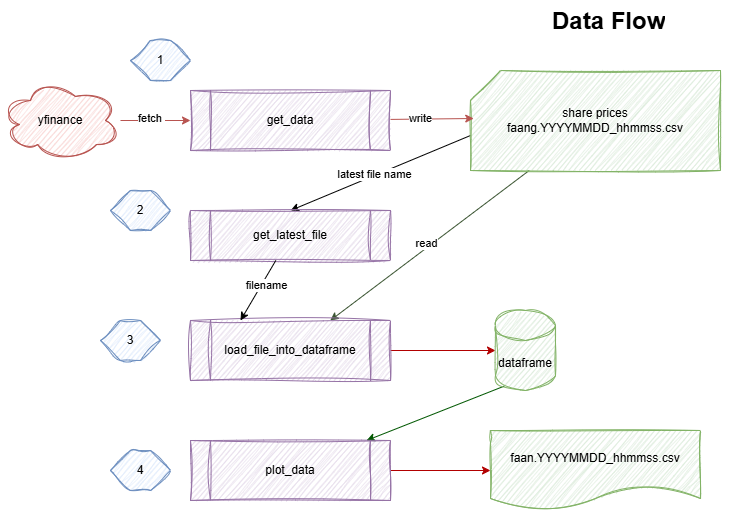

The diagram above was exported from draw.io. Its source (the exported page's mxGraphModel, read from the mxfile embedded in the PNG):
<mxGraphModel dx="787" dy="586" grid="1" gridSize="10" guides="1" tooltips="1" connect="1" arrows="1" fold="1" page="1" pageScale="1" pageWidth="850" pageHeight="1100" math="0" shadow="0">
  <root>
    <mxCell id="0" />
    <mxCell id="1" parent="0" />
    <mxCell id="2" value="&lt;h1 style=&quot;margin-top: 0px;&quot;&gt;Data Flow&lt;/h1&gt;&lt;p&gt;&lt;br&gt;&lt;/p&gt;" style="text;html=1;whiteSpace=wrap;overflow=hidden;rounded=0;sketch=1;curveFitting=1;jiggle=2;" parent="1" vertex="1">
      <mxGeometry x="640" y="10" width="180" height="120" as="geometry" />
    </mxCell>
    <mxCell id="3" value="get_data" style="shape=process;whiteSpace=wrap;html=1;backgroundOutline=1;fillColor=#e1d5e7;strokeColor=#9673a6;sketch=1;curveFitting=1;jiggle=2;" parent="1" vertex="1">
      <mxGeometry x="280" y="100" width="200" height="60" as="geometry" />
    </mxCell>
    <mxCell id="5" style="edgeStyle=none;html=1;entryX=0;entryY=0.5;entryDx=0;entryDy=0;fillColor=#f8cecc;strokeColor=#b85450;" parent="1" source="4" target="3" edge="1">
      <mxGeometry relative="1" as="geometry" />
    </mxCell>
    <mxCell id="6" value="fetch&amp;nbsp;" style="edgeLabel;html=1;align=center;verticalAlign=middle;resizable=0;points=[];" parent="5" vertex="1" connectable="0">
      <mxGeometry x="-0.15" y="3" relative="1" as="geometry">
        <mxPoint as="offset" />
      </mxGeometry>
    </mxCell>
    <mxCell id="4" value="yfinance" style="ellipse;shape=cloud;whiteSpace=wrap;html=1;fillColor=#f8cecc;strokeColor=#b85450;sketch=1;curveFitting=1;jiggle=2;" parent="1" vertex="1">
      <mxGeometry x="90" y="90" width="120" height="80" as="geometry" />
    </mxCell>
    <mxCell id="7" value="1" style="shape=hexagon;perimeter=hexagonPerimeter2;whiteSpace=wrap;html=1;fixedSize=1;fillColor=#dae8fc;strokeColor=#6c8ebf;sketch=1;curveFitting=1;jiggle=2;" parent="1" vertex="1">
      <mxGeometry x="220" y="50" width="60" height="40" as="geometry" />
    </mxCell>
    <mxCell id="13" style="edgeStyle=none;html=1;exitX=0;exitY=0;exitDx=0;exitDy=65;exitPerimeter=0;entryX=0.5;entryY=0;entryDx=0;entryDy=0;" parent="1" source="8" target="11" edge="1">
      <mxGeometry relative="1" as="geometry" />
    </mxCell>
    <mxCell id="14" value="latest file name" style="edgeLabel;html=1;align=center;verticalAlign=middle;resizable=0;points=[];" parent="13" vertex="1" connectable="0">
      <mxGeometry x="0.0691" y="-2" relative="1" as="geometry">
        <mxPoint as="offset" />
      </mxGeometry>
    </mxCell>
    <mxCell id="20" style="edgeStyle=none;html=1;fillColor=#6d8764;strokeColor=#3A5431;" parent="1" source="8" target="15" edge="1">
      <mxGeometry relative="1" as="geometry" />
    </mxCell>
    <mxCell id="22" value="read" style="edgeLabel;html=1;align=center;verticalAlign=middle;resizable=0;points=[];" parent="20" vertex="1" connectable="0">
      <mxGeometry x="0.0111" y="-4" relative="1" as="geometry">
        <mxPoint as="offset" />
      </mxGeometry>
    </mxCell>
    <mxCell id="8" value="share prices&lt;div&gt;faang.YYYYMMDD_hhmmss.csv&lt;/div&gt;" style="shape=card;whiteSpace=wrap;html=1;fillColor=#d5e8d4;strokeColor=#82b366;sketch=1;curveFitting=1;jiggle=2;" parent="1" vertex="1">
      <mxGeometry x="560" y="80" width="250" height="100" as="geometry" />
    </mxCell>
    <mxCell id="9" style="edgeStyle=none;html=1;entryX=0.013;entryY=0.48;entryDx=0;entryDy=0;entryPerimeter=0;fillColor=#f8cecc;strokeColor=#b85450;" parent="1" source="3" target="8" edge="1">
      <mxGeometry relative="1" as="geometry" />
    </mxCell>
    <mxCell id="10" value="write" style="edgeLabel;html=1;align=center;verticalAlign=middle;resizable=0;points=[];" parent="9" vertex="1" connectable="0">
      <mxGeometry x="-0.2695" y="1" relative="1" as="geometry">
        <mxPoint as="offset" />
      </mxGeometry>
    </mxCell>
    <mxCell id="11" value="get_latest_file" style="shape=process;whiteSpace=wrap;html=1;backgroundOutline=1;fillColor=#e1d5e7;strokeColor=#9673a6;sketch=1;curveFitting=1;jiggle=2;" parent="1" vertex="1">
      <mxGeometry x="280" y="220" width="200" height="50" as="geometry" />
    </mxCell>
    <mxCell id="12" value="3" style="shape=hexagon;perimeter=hexagonPerimeter2;whiteSpace=wrap;html=1;fixedSize=1;fillColor=#dae8fc;strokeColor=#6c8ebf;sketch=1;curveFitting=1;jiggle=2;" parent="1" vertex="1">
      <mxGeometry x="190" y="330" width="60" height="40" as="geometry" />
    </mxCell>
    <mxCell id="24" style="edgeStyle=none;html=1;fillColor=#e51400;strokeColor=#B20000;" parent="1" source="15" target="23" edge="1">
      <mxGeometry relative="1" as="geometry" />
    </mxCell>
    <mxCell id="15" value="load_file_into_dataframe" style="shape=process;whiteSpace=wrap;html=1;backgroundOutline=1;fillColor=#e1d5e7;strokeColor=#9673a6;sketch=1;curveFitting=1;jiggle=2;" parent="1" vertex="1">
      <mxGeometry x="280" y="330" width="200" height="60" as="geometry" />
    </mxCell>
    <mxCell id="17" value="2" style="shape=hexagon;perimeter=hexagonPerimeter2;whiteSpace=wrap;html=1;fixedSize=1;fillColor=#dae8fc;strokeColor=#6c8ebf;sketch=1;curveFitting=1;jiggle=2;" parent="1" vertex="1">
      <mxGeometry x="200" y="200" width="60" height="40" as="geometry" />
    </mxCell>
    <mxCell id="19" style="edgeStyle=none;html=1;entryX=0.25;entryY=0;entryDx=0;entryDy=0;" parent="1" source="11" target="15" edge="1">
      <mxGeometry relative="1" as="geometry" />
    </mxCell>
    <mxCell id="21" value="filename" style="edgeLabel;html=1;align=center;verticalAlign=middle;resizable=0;points=[];" parent="19" vertex="1" connectable="0">
      <mxGeometry x="-0.2554" y="4" relative="1" as="geometry">
        <mxPoint as="offset" />
      </mxGeometry>
    </mxCell>
    <mxCell id="29" style="edgeStyle=none;html=1;exitX=0.145;exitY=1;exitDx=0;exitDy=-4.35;exitPerimeter=0;fillColor=#008a00;strokeColor=#005700;" parent="1" source="23" target="25" edge="1">
      <mxGeometry relative="1" as="geometry" />
    </mxCell>
    <mxCell id="23" value="dataframe" style="shape=cylinder3;whiteSpace=wrap;html=1;boundedLbl=1;backgroundOutline=1;size=15;fillColor=#d5e8d4;strokeColor=#82b366;sketch=1;curveFitting=1;jiggle=2;" parent="1" vertex="1">
      <mxGeometry x="585" y="320" width="60" height="80" as="geometry" />
    </mxCell>
    <mxCell id="27" style="edgeStyle=none;html=1;entryX=0;entryY=0.5;entryDx=0;entryDy=0;fillColor=#e51400;strokeColor=#B20000;" parent="1" source="25" target="26" edge="1">
      <mxGeometry relative="1" as="geometry" />
    </mxCell>
    <mxCell id="25" value="plot_data" style="shape=process;whiteSpace=wrap;html=1;backgroundOutline=1;fillColor=#e1d5e7;strokeColor=#9673a6;sketch=1;curveFitting=1;jiggle=2;" parent="1" vertex="1">
      <mxGeometry x="280" y="450" width="200" height="60" as="geometry" />
    </mxCell>
    <mxCell id="26" value="faan.YYYYMMDD_hhmmss.csv" style="shape=document;whiteSpace=wrap;html=1;boundedLbl=1;fillColor=#d5e8d4;strokeColor=#82b366;sketch=1;curveFitting=1;jiggle=2;" parent="1" vertex="1">
      <mxGeometry x="580" y="440" width="210" height="80" as="geometry" />
    </mxCell>
    <mxCell id="28" value="4" style="shape=hexagon;perimeter=hexagonPerimeter2;whiteSpace=wrap;html=1;fixedSize=1;fillColor=#dae8fc;strokeColor=#6c8ebf;size=20;sketch=1;curveFitting=1;jiggle=2;" parent="1" vertex="1">
      <mxGeometry x="200" y="460" width="60" height="40" as="geometry" />
    </mxCell>
  </root>
</mxGraphModel>